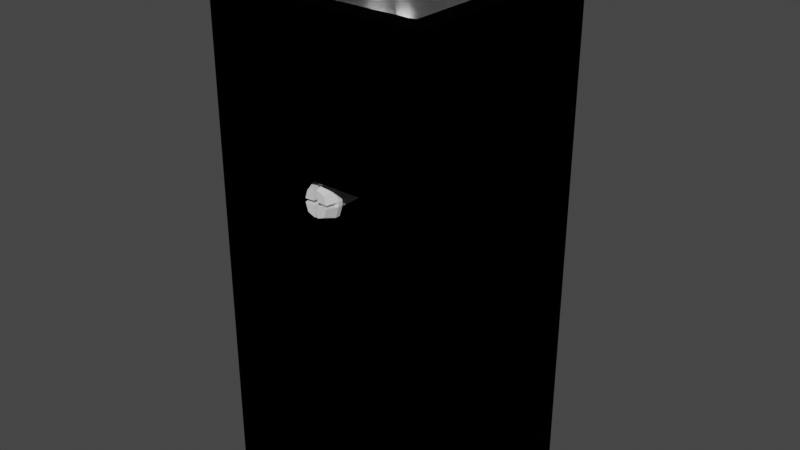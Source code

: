 # Source: WaterFountainModel.blend  (saved by Blender 2.93.20; exported with 4.5.12 LTS)
import bpy
from mathutils import Matrix  # noqa: F401  (used for matrix-valued properties, if any)

bpy.ops.wm.read_factory_settings(use_empty=True)
scene = bpy.context.scene
scene.name = 'Scene'

# ---- collections
col_collection = bpy.data.collections.new('Collection'); scene.collection.children.link(col_collection)

# ---- materials (node trees are filled in below, after node groups)
mat_waterfountain = bpy.data.materials.new('WaterFountain')
mat_waterfountain.use_transparent_shadow = False
mat_waterfountainmetal = bpy.data.materials.new('WaterFountainMetal')
mat_waterfountainmetal.use_transparent_shadow = False
mat_metalscrew = bpy.data.materials.new('MetalScrew')
mat_metalscrew.use_transparent_shadow = False

# ---- material node trees
mat_waterfountain.use_nodes = True; mat_waterfountain.node_tree.nodes.clear()
_N = mat_waterfountain.node_tree.nodes; _L = mat_waterfountain.node_tree.links
n0 = _N.new('ShaderNodeBsdfPrincipled'); n0.name = 'Principled BSDF'; n0.location = (10, 300)
n0.distribution = 'GGX'
n0.subsurface_method = 'BURLEY'
n0.inputs[0].default_value = (0.0, 0.0, 0.0, 1.0)
n0.inputs[1].default_value = 0.3382
n0.inputs[2].default_value = 0.7721
n0.inputs[3].default_value = 1.45
n0.inputs[13].default_value = 0.0
n0.inputs[27].default_value = (0.0, 0.0, 0.0, 1.0)
n0.inputs[28].default_value = 1.0
n1 = _N.new('ShaderNodeOutputMaterial'); n1.name = 'Material Output'; n1.location = (300, 300)
_L.new(n0.outputs[0], n1.inputs[0])
n1.is_active_output = True
mat_waterfountainmetal.use_nodes = True; mat_waterfountainmetal.node_tree.nodes.clear()
_N = mat_waterfountainmetal.node_tree.nodes; _L = mat_waterfountainmetal.node_tree.links
n0 = _N.new('ShaderNodeBsdfPrincipled'); n0.name = 'Principled BSDF'; n0.location = (10, 300)
n0.distribution = 'GGX'
n0.subsurface_method = 'BURLEY'
n0.inputs[1].default_value = 1.0
n0.inputs[2].default_value = 0.1985
n0.inputs[3].default_value = 1.45
n0.inputs[13].default_value = 0.0
n0.inputs[27].default_value = (0.0, 0.0, 0.0, 1.0)
n0.inputs[28].default_value = 1.0
n1 = _N.new('ShaderNodeOutputMaterial'); n1.name = 'Material Output'; n1.location = (300, 300)
_L.new(n0.outputs[0], n1.inputs[0])
n1.is_active_output = True
mat_metalscrew.use_nodes = True; mat_metalscrew.node_tree.nodes.clear()
_N = mat_metalscrew.node_tree.nodes; _L = mat_metalscrew.node_tree.links
n0 = _N.new('ShaderNodeBsdfPrincipled'); n0.name = 'Principled BSDF'; n0.location = (10, 300)
n0.distribution = 'GGX'
n0.subsurface_method = 'BURLEY'
n0.inputs[3].default_value = 1.45
n0.inputs[27].default_value = (0.0, 0.0, 0.0, 1.0)
n0.inputs[28].default_value = 1.0
n1 = _N.new('ShaderNodeOutputMaterial'); n1.name = 'Material Output'; n1.location = (300, 300)
_L.new(n0.outputs[0], n1.inputs[0])
n1.is_active_output = True

# ---- world
world_world = bpy.data.worlds.new('World'); scene.world = world_world
world_world.use_nodes = True; world_world.node_tree.nodes.clear()
_N = world_world.node_tree.nodes; _L = world_world.node_tree.links
n0 = _N.new('ShaderNodeOutputWorld'); n0.name = 'World Output'; n0.location = (300, 300)
n1 = _N.new('ShaderNodeBackground'); n1.name = 'Background'; n1.location = (10, 300)
n1.inputs[0].default_value = (0.05088, 0.05088, 0.05088, 1.0)
_L.new(n1.outputs[0], n0.inputs[0])
n0.is_active_output = True
world_world.color = (0.05088, 0.05088, 0.05088)
world_world.use_sun_shadow = False
world_world.sun_shadow_jitter_overblur = 0.0

# ---- meshes
me_cube_001 = bpy.data.meshes.new('Cube.001')
me_cube_001.from_pydata([(-0.2329, -0.2652, 0.02145), (-0.2114, -0.2149, 1.193), (-0.2617, 0.2617, -0.007416), (-0.2114, 0.2114, 1.193), (0.2364, -0.2652, 0.02145), (0.2149, -0.2149, 1.193), (0.2652, 0.2617, -0.007416), (0.2149, 0.2114, 1.193), (-0.2617, -0.2652, 1.193), (-0.2617, 0.2617, 1.193), (0.2652, 0.2617, 1.193), (0.2652, -0.2652, 1.193), (-0.01863, -0.02214, 1.092), (-0.01863, 0.01865, 1.092), (0.02216, 0.01865, 1.092), (0.02216, -0.02214, 1.092), (-0.2399, 0.2031, 1.192), (-0.2399, 0.2031, 1.222), (-0.2475, 0.2107, 1.192), (-0.2475, 0.2107, 1.222), (-0.2021, 0.241, 1.192), (-0.2021, 0.241, 1.222), (-0.2097, 0.2486, 1.192), (-0.2097, 0.2486, 1.222), (-0.2395, 0.2026, 1.232), (-0.247, 0.2101, 1.234), (-0.2016, 0.2405, 1.232), (-0.2091, 0.248, 1.234), (-0.2377, 0.2009, 1.243), (-0.2449, 0.208, 1.246), (-0.1998, 0.2387, 1.243), (-0.207, 0.2459, 1.246), (-0.2345, 0.1978, 1.252), (-0.2414, 0.2045, 1.258), (-0.1967, 0.2355, 1.252), (-0.2035, 0.2424, 1.258), (-0.229, 0.193, 1.261), (-0.2362, 0.1995, 1.268), (-0.192, 0.23, 1.261), (-0.1985, 0.2372, 1.268), (-0.2214, 0.1868, 1.269), (-0.2283, 0.1925, 1.277), (-0.1858, 0.2224, 1.269), (-0.1915, 0.2293, 1.277), (-0.2124, 0.1798, 1.276), (-0.2183, 0.1843, 1.284), (-0.1788, 0.2134, 1.276), (-0.1833, 0.2193, 1.284), (-0.2028, 0.1727, 1.28), (-0.2072, 0.1757, 1.289), (-0.1717, 0.2038, 1.28), (-0.1747, 0.2082, 1.289), (-0.1933, 0.166, 1.283), (-0.1961, 0.1675, 1.291), (-0.1649, 0.1943, 1.283), (-0.1665, 0.1971, 1.291), (-0.1847, 0.1601, 1.284), (-0.186, 0.1603, 1.291), (-0.1591, 0.1857, 1.284), (-0.1593, 0.187, 1.291), (-0.1774, 0.1553, 1.283), (-0.1774, 0.1544, 1.29), (-0.1542, 0.1785, 1.283), (-0.1534, 0.1784, 1.29), (-0.1717, 0.1513, 1.282), (-0.1705, 0.1498, 1.288), (-0.1502, 0.1728, 1.282), (-0.1488, 0.1715, 1.288), (-0.1675, 0.1476, 1.28), (-0.1655, 0.1456, 1.285), (-0.1466, 0.1685, 1.28), (-0.1446, 0.1665, 1.285), (-0.194, -0.1975, 1.119), (-0.194, 0.194, 1.119), (0.1976, 0.194, 1.119), (0.1976, -0.1975, 1.119), (-0.02708, -0.001747, 1.092), (0.001762, 0.0271, 1.092), (0.0306, -0.001747, 1.092), (0.001762, -0.03059, 1.092), (-0.02489, 0.009291, 1.092), (0.0128, 0.0249, 1.092), (0.02841, -0.01278, 1.092), (-0.009276, -0.02839, 1.092), (-0.02489, -0.01278, 1.092), (-0.009276, 0.0249, 1.092), (0.02841, 0.009291, 1.092), (0.0128, -0.02839, 1.092), (-0.0166, -0.06939, 0.8109), (-0.2617, 0.2617, 0.8706), (0.2652, 0.2617, 0.8706), (0.02012, -0.06939, 0.8109), (0.2652, -0.2652, 0.8706), (0.2652, -0.2652, -0.007416), (-0.2617, -0.2652, -0.007416), (-0.2617, -0.2652, 0.8706), (0.04318, 0.02299, 0.8417), (0.2364, 0.2284, 0.02145), (-0.2329, 0.2284, 0.02145), (-0.03965, 0.02299, 0.8417), (0.2364, -0.2652, 0.8417), (-0.2329, -0.2652, 0.8417), (0.2364, 0.2284, 0.8417), (-0.2329, 0.2284, 0.8417), (0.001762, -0.077, 0.8109), (0.001762, 0.04015, 0.8417), (-0.05681, -0.01842, 0.8417), (0.06033, -0.01842, 0.8417), (0.001762, -0.077, 0.7699), (-0.0166, -0.06939, 0.7699), (0.001762, 0.04015, 0.7391), (-0.03965, 0.02299, 0.7391), (-0.05681, -0.01842, 0.7391), (0.06033, -0.01842, 0.7391), (0.04318, 0.02299, 0.7391), (0.02012, -0.06939, 0.7699), (0.001762, -0.01842, 0.7391), (0.001762, -0.077, 0.8417), (-0.03965, -0.05984, 0.8417), (0.04318, -0.05984, 0.8417), (0.001762, -0.077, 0.7391), (-0.03965, -0.05984, 0.7391), (0.04318, -0.05984, 0.7391), (0.001762, -0.2158, 0.8109), (0.001762, -0.2158, 0.7699), (-0.0166, -0.2158, 0.8109), (0.02012, -0.2158, 0.8109), (-0.0166, -0.2158, 0.7699), (0.02012, -0.2158, 0.7699), (-0.02659, -0.2345, 0.8221), (0.03011, -0.2345, 0.8221), (-0.02659, -0.2345, 0.7587), (0.03011, -0.2345, 0.7587), (0.006654, -0.2345, 0.8314), (-0.00313, -0.2345, 0.8314), (0.006654, -0.2345, 0.7494), (-0.00313, -0.2345, 0.7494), (0.03845, -0.2345, 0.7849), (0.03845, -0.2345, 0.7959), (-0.03493, -0.2345, 0.7849), (-0.03493, -0.2345, 0.7959), (-0.00313, -0.2345, 0.7959), (0.006654, -0.2345, 0.7959), (-0.00313, -0.2345, 0.7849), (0.006654, -0.2345, 0.7849), (-0.001947, -0.2606, 0.8215), (-0.01973, -0.2606, 0.8144), (-0.001947, -0.2606, 0.7593), (-0.01973, -0.2606, 0.7664), (0.02958, -0.2606, 0.7946), (0.02325, -0.2606, 0.8144), (-0.02605, -0.2606, 0.7946), (0.005471, -0.2606, 0.8215), (0.02325, -0.2606, 0.7664), (0.005471, -0.2606, 0.7593), (0.02958, -0.2606, 0.7863), (-0.02605, -0.2606, 0.7863), (0.006654, -0.2606, 0.7959), (-0.00313, -0.2606, 0.7959), (0.006654, -0.2606, 0.7849), (-0.00313, -0.2606, 0.7849), (-0.00313, -0.223, 0.8314), (-0.02659, -0.223, 0.8221), (-0.00313, -0.223, 0.7494), (-0.02659, -0.223, 0.7587), (0.03845, -0.223, 0.7959), (0.03011, -0.223, 0.8221), (-0.03493, -0.223, 0.7959), (0.006654, -0.223, 0.8314), (0.03011, -0.223, 0.7587), (0.006654, -0.223, 0.7494), (0.03845, -0.223, 0.7849), (-0.03493, -0.223, 0.7849)], [], [(95, 8, 9, 89), (89, 9, 10, 90), (90, 10, 11, 92), (92, 11, 8, 95), (2, 6, 93, 94), (5, 7, 74, 75), (1, 3, 9, 8), (3, 7, 10, 9), (7, 5, 11, 10), (5, 1, 8, 11), (80, 76, 84, 12, 83, 79, 87, 15, 82, 78, 86, 14, 81, 77, 85, 13), (3, 1, 72, 73), (1, 5, 75, 72), (7, 3, 73, 74), (16, 17, 19, 18), (18, 19, 23, 22), (22, 23, 21, 20), (20, 21, 17, 16), (18, 22, 20, 16), (21, 23, 27, 26), (25, 24, 28, 29), (19, 17, 24, 25), (17, 21, 26, 24), (23, 19, 25, 27), (28, 30, 34, 32), (24, 26, 30, 28), (27, 25, 29, 31), (26, 27, 31, 30), (34, 35, 39, 38), (31, 29, 33, 35), (30, 31, 35, 34), (29, 28, 32, 33), (36, 38, 42, 40), (33, 32, 36, 37), (32, 34, 38, 36), (35, 33, 37, 39), (43, 41, 45, 47), (39, 37, 41, 43), (38, 39, 43, 42), (37, 36, 40, 41), (46, 47, 51, 50), (42, 43, 47, 46), (41, 40, 44, 45), (40, 42, 46, 44), (48, 50, 54, 52), (45, 44, 48, 49), (44, 46, 50, 48), (47, 45, 49, 51), (54, 55, 59, 58), (51, 49, 53, 55), (50, 51, 55, 54), (49, 48, 52, 53), (58, 59, 63, 62), (53, 52, 56, 57), (52, 54, 58, 56), (55, 53, 57, 59), (60, 62, 66, 64), (57, 56, 60, 61), (56, 58, 62, 60), (59, 57, 61, 63), (66, 67, 71, 70), (63, 61, 65, 67), (62, 63, 67, 66), (61, 60, 64, 65), (71, 69, 68, 70), (65, 64, 68, 69), (64, 66, 70, 68), (67, 65, 69, 71), (12, 84, 76, 80, 13, 73, 72), (13, 85, 77, 81, 14, 74, 73), (14, 86, 78, 82, 15, 75, 74), (15, 87, 79, 83, 12, 72, 75), (101, 0, 98, 103), (6, 90, 92, 93), (2, 89, 90, 6), (94, 95, 89, 2), (100, 4, 93, 92), (4, 0, 94, 93), (0, 101, 95, 94), (101, 100, 92, 95), (97, 102, 103, 98), (4, 100, 102, 97), (106, 99, 111, 112), (0, 4, 97, 98), (118, 117, 119, 100, 101), (96, 105, 99, 103, 102), (99, 106, 118, 101, 103), (119, 107, 96, 102, 100), (99, 105, 110, 111), (96, 107, 113, 114), (105, 96, 114, 110), (116, 112, 111, 110), (113, 116, 110, 114), (122, 120, 116, 113), (120, 121, 112, 116), (109, 108, 124, 127), (118, 106, 112, 121), (107, 119, 122, 113), (115, 91, 126, 128), (88, 104, 117, 118), (104, 91, 119, 117), (108, 109, 121, 120), (115, 108, 120, 122), (91, 115, 122, 119), (109, 88, 118, 121), (104, 88, 125, 123), (88, 109, 127, 125), (108, 115, 128, 124), (91, 104, 123, 126), (130, 133, 152, 150), (141, 134, 145, 158), (142, 144, 137, 138), (139, 131, 148, 156), (134, 141, 142, 133), (140, 139, 143, 141), (141, 143, 144, 142), (143, 139, 156, 160), (143, 136, 135, 144), (159, 154, 153, 155), (152, 157, 149, 150), (146, 151, 158, 145), (156, 148, 147, 160), (133, 142, 157, 152), (134, 129, 146, 145), (142, 138, 149, 157), (131, 136, 147, 148), (140, 141, 158, 151), (135, 132, 153, 154), (138, 130, 150, 149), (136, 143, 160, 147), (129, 140, 151, 146), (137, 144, 159, 155), (132, 137, 155, 153), (144, 135, 154, 159), (125, 127, 124, 128, 126, 123), (132, 135, 170, 169), (162, 161, 168, 166, 165, 171, 169, 170, 163, 164, 172, 167), (140, 129, 162, 167), (131, 139, 172, 164), (129, 134, 161, 162), (135, 136, 163, 170), (133, 130, 166, 168), (139, 140, 167, 172), (136, 131, 164, 163), (137, 132, 169, 171), (134, 133, 168, 161), (130, 138, 165, 166), (138, 137, 171, 165)])
me_cube_001.polygons.foreach_set('material_index', [0, 0, 0, 0, 0, 1, 0, 0, 0, 0, 1, 1, 1, 1, 1, 1, 1, 1, 1, 1, 1, 1, 1, 1, 1, 1, 1, 1, 1, 1, 1, 1, 1, 1, 1, 1, 1, 1, 1, 1, 1, 1, 1, 1, 1, 1, 1, 1, 1, 1, 1, 1, 1, 1, 1, 1, 1, 1, 1, 1, 1, 1, 1, 1, 1, 1, 1, 1, 1, 1, 1, 1, 0, 0, 0, 0, 0, 0, 0, 0, 0, 0, 2, 0, 0, 0, 0, 0, 2, 2, 2, 2, 2, 2, 2, 2, 2, 2, 2, 2, 2, 2, 2, 2, 2, 2, 2, 2, 2, 2, 2, 2, 2, 2, 2, 2, 2, 2, 2, 2, 2, 2, 2, 2, 2, 2, 2, 2, 2, 2, 2, 2, 2, 2, 2, 2, 2, 2, 2, 2, 2, 2, 2, 2, 2, 2, 2, 2])
_uv = me_cube_001.uv_layers.new(name='UVMap')
_uv.uv.foreach_set('vector', [0.5579, 0.0, 0.625, 0.0, 0.625, 0.25, 0.5579, 0.25, 0.5579, 0.25, 0.625, 0.25, 0.625, 0.5, 0.5579, 0.5, 0.5579, 0.5, 0.625, 0.5, 0.625, 0.75, 0.5579, 0.75, 0.5579, 0.75, 0.625, 0.75, 0.625, 1.0, 0.5579, 1.0, 0.125, 0.5, 0.375, 0.5, 0.375, 0.75, 0.125, 0.75, 0.6489, 0.7261, 0.6489, 0.5239, 0.6489, 0.5239, 0.6489, 0.7261, 0.8511, 0.7261, 0.8511, 0.5239, 0.875, 0.5, 0.875, 0.75, 0.8511, 0.5239, 0.6489, 0.5239, 0.625, 0.5, 0.875, 0.5, 0.6489, 0.5239, 0.6489, 0.7261, 0.625, 0.75, 0.625, 0.5, 0.6489, 0.7261, 0.8511, 0.7261, 0.875, 0.75, 0.625, 0.75, 0.7628, 0.6186, 0.7628, 0.625, 0.7628, 0.6314, 0.7628, 0.6378, 0.7564, 0.6378, 0.75, 0.6378, 0.7436, 0.6378, 0.7372, 0.6378, 0.7372, 0.6314, 0.7372, 0.625, 0.7372, 0.6186, 0.7372, 0.6122, 0.7436, 0.6122, 0.75, 0.6122, 0.7564, 0.6122, 0.7628, 0.6122, 0.8511, 0.5239, 0.8511, 0.7261, 0.8511, 0.7261, 0.8511, 0.5239, 0.8511, 0.7261, 0.6489, 0.7261, 0.6489, 0.7261, 0.8511, 0.7261, 0.6489, 0.5239, 0.8511, 0.5239, 0.8511, 0.5239, 0.6489, 0.5239, 0.375, 0.0, 0.625, 0.0, 0.625, 0.25, 0.375, 0.25, 0.375, 0.25, 0.625, 0.25, 0.625, 0.5, 0.375, 0.5, 0.375, 0.5, 0.625, 0.5, 0.625, 0.75, 0.375, 0.75, 0.375, 0.75, 0.625, 0.75, 0.625, 1.0, 0.375, 1.0, 0.125, 0.5, 0.375, 0.5, 0.375, 0.75, 0.125, 0.75, 0.625, 0.75, 0.625, 0.5, 0.625, 0.5, 0.625, 0.75, 0.625, 0.25, 0.625, 0.0, 0.625, 0.0, 0.625, 0.25, 0.625, 0.25, 0.625, 0.0, 0.625, 0.0, 0.625, 0.25, 0.625, 1.0, 0.625, 0.75, 0.625, 0.75, 0.625, 1.0, 0.625, 0.5, 0.625, 0.25, 0.625, 0.25, 0.625, 0.5, 0.625, 1.0, 0.625, 0.75, 0.625, 0.75, 0.625, 1.0, 0.625, 1.0, 0.625, 0.75, 0.625, 0.75, 0.625, 1.0, 0.625, 0.5, 0.625, 0.25, 0.625, 0.25, 0.625, 0.5, 0.625, 0.75, 0.625, 0.5, 0.625, 0.5, 0.625, 0.75, 0.625, 0.75, 0.625, 0.5, 0.625, 0.5, 0.625, 0.75, 0.625, 0.5, 0.625, 0.25, 0.625, 0.25, 0.625, 0.5, 0.625, 0.75, 0.625, 0.5, 0.625, 0.5, 0.625, 0.75, 0.625, 0.25, 0.625, 0.0, 0.625, 0.0, 0.625, 0.25, 0.625, 1.0, 0.625, 0.75, 0.625, 0.75, 0.625, 1.0, 0.625, 0.25, 0.625, 0.0, 0.625, 0.0, 0.625, 0.25, 0.625, 1.0, 0.625, 0.75, 0.625, 0.75, 0.625, 1.0, 0.625, 0.5, 0.625, 0.25, 0.625, 0.25, 0.625, 0.5, 0.625, 0.5, 0.625, 0.25, 0.625, 0.25, 0.625, 0.5, 0.625, 0.5, 0.625, 0.25, 0.625, 0.25, 0.625, 0.5, 0.625, 0.75, 0.625, 0.5, 0.625, 0.5, 0.625, 0.75, 0.625, 0.25, 0.625, 0.0, 0.625, 0.0, 0.625, 0.25, 0.625, 0.75, 0.625, 0.5, 0.625, 0.5, 0.625, 0.75, 0.625, 0.75, 0.625, 0.5, 0.625, 0.5, 0.625, 0.75, 0.625, 0.25, 0.625, 0.0, 0.625, 0.0, 0.625, 0.25, 0.625, 1.0, 0.625, 0.75, 0.625, 0.75, 0.625, 1.0, 0.625, 1.0, 0.625, 0.75, 0.625, 0.75, 0.625, 1.0, 0.625, 0.25, 0.625, 0.0, 0.625, 0.0, 0.625, 0.25, 0.625, 1.0, 0.625, 0.75, 0.625, 0.75, 0.625, 1.0, 0.625, 0.5, 0.625, 0.25, 0.625, 0.25, 0.625, 0.5, 0.625, 0.75, 0.625, 0.5, 0.625, 0.5, 0.625, 0.75, 0.625, 0.5, 0.625, 0.25, 0.625, 0.25, 0.625, 0.5, 0.625, 0.75, 0.625, 0.5, 0.625, 0.5, 0.625, 0.75, 0.625, 0.25, 0.625, 0.0, 0.625, 0.0, 0.625, 0.25, 0.625, 0.75, 0.625, 0.5, 0.625, 0.5, 0.625, 0.75, 0.625, 0.25, 0.625, 0.0, 0.625, 0.0, 0.625, 0.25, 0.625, 1.0, 0.625, 0.75, 0.625, 0.75, 0.625, 1.0, 0.625, 0.5, 0.625, 0.25, 0.625, 0.25, 0.625, 0.5, 0.625, 1.0, 0.625, 0.75, 0.625, 0.75, 0.625, 1.0, 0.625, 0.25, 0.625, 0.0, 0.625, 0.0, 0.625, 0.25, 0.625, 1.0, 0.625, 0.75, 0.625, 0.75, 0.625, 1.0, 0.625, 0.5, 0.625, 0.25, 0.625, 0.25, 0.625, 0.5, 0.625, 0.75, 0.625, 0.5, 0.625, 0.5, 0.625, 0.75, 0.625, 0.5, 0.625, 0.25, 0.625, 0.25, 0.625, 0.5, 0.625, 0.75, 0.625, 0.5, 0.625, 0.5, 0.625, 0.75, 0.625, 0.25, 0.625, 0.0, 0.625, 0.0, 0.625, 0.25, 0.625, 0.5, 0.875, 0.5, 0.875, 0.75, 0.625, 0.75, 0.625, 0.25, 0.625, 0.0, 0.625, 0.0, 0.625, 0.25, 0.625, 1.0, 0.625, 0.75, 0.625, 0.75, 0.625, 1.0, 0.625, 0.5, 0.625, 0.25, 0.625, 0.25, 0.625, 0.5, 0.7628, 0.6378, 0.7628, 0.6314, 0.7628, 0.625, 0.7628, 0.6186, 0.7628, 0.6122, 0.8511, 0.5239, 0.8511, 0.7261, 0.7628, 0.6122, 0.7564, 0.6122, 0.75, 0.6122, 0.7436, 0.6122, 0.7372, 0.6122, 0.6489, 0.5239, 0.8511, 0.5239, 0.7372, 0.6122, 0.7372, 0.6186, 0.7372, 0.625, 0.7372, 0.6314, 0.7372, 0.6378, 0.6489, 0.7261, 0.6489, 0.5239, 0.7372, 0.6378, 0.7436, 0.6378, 0.75, 0.6378, 0.7564, 0.6378, 0.7628, 0.6378, 0.8511, 0.7261, 0.6489, 0.7261, 0.5519, 0.9863, 0.381, 0.9863, 0.381, 0.9863, 0.5519, 0.9863, 0.375, 0.5, 0.5579, 0.5, 0.5579, 0.75, 0.375, 0.75, 0.375, 0.25, 0.5579, 0.25, 0.5579, 0.5, 0.375, 0.5, 0.375, 0.0, 0.5579, 0.0, 0.5579, 0.25, 0.375, 0.25, 0.5519, 0.7637, 0.381, 0.7637, 0.375, 0.75, 0.5579, 0.75, 0.381, 0.7637, 0.381, 0.9863, 0.375, 1.0, 0.375, 0.75, 0.381, 0.9863, 0.5519, 0.9863, 0.5579, 1.0, 0.375, 1.0, 0.5519, 0.9863, 0.5519, 0.7637, 0.5579, 0.75, 0.5579, 1.0, 0.381, 0.7637, 0.5519, 0.7637, 0.5519, 0.9863, 0.381, 0.9863, 0.381, 0.7637, 0.5519, 0.7637, 0.5519, 0.7637, 0.381, 0.7637, 0.5519, 0.9089, 0.5519, 0.9089, 0.5519, 0.9089, 0.5519, 0.9089, 0.381, 0.9863, 0.381, 0.7637, 0.381, 0.7637, 0.381, 0.9863, 0.5519, 0.9089, 0.5519, 0.875, 0.5519, 0.8411, 0.5519, 0.7637, 0.5519, 0.9863, 0.5519, 0.8411, 0.5519, 0.875, 0.5519, 0.9089, 0.5519, 0.9863, 0.5519, 0.7637, 0.5519, 0.9089, 0.5519, 0.9089, 0.5519, 0.9089, 0.5519, 0.9863, 0.5519, 0.9863, 0.5519, 0.8411, 0.5519, 0.8411, 0.5519, 0.8411, 0.5519, 0.7637, 0.5519, 0.7637, 0.5519, 0.9089, 0.5519, 0.875, 0.5519, 0.875, 0.5519, 0.9089, 0.5519, 0.8411, 0.5519, 0.8411, 0.5519, 0.8411, 0.5519, 0.8411, 0.5519, 0.875, 0.5519, 0.8411, 0.5519, 0.8411, 0.5519, 0.875, 0.5519, 0.875, 0.5519, 0.9089, 0.5519, 0.9089, 0.5519, 0.875, 0.5519, 0.8411, 0.5519, 0.875, 0.5519, 0.875, 0.5519, 0.8411, 0.5519, 0.8411, 0.5519, 0.875, 0.5519, 0.875, 0.5519, 0.8411, 0.5519, 0.875, 0.5519, 0.9089, 0.5519, 0.9089, 0.5519, 0.875, 0.5519, 0.89, 0.5519, 0.875, 0.5519, 0.875, 0.5519, 0.89, 0.5519, 0.9089, 0.5519, 0.9089, 0.5519, 0.9089, 0.5519, 0.9089, 0.5519, 0.8411, 0.5519, 0.8411, 0.5519, 0.8411, 0.5519, 0.8411, 0.5519, 0.86, 0.5519, 0.86, 0.5519, 0.86, 0.5519, 0.86, 0.5519, 0.89, 0.5519, 0.875, 0.5519, 0.875, 0.5519, 0.9089, 0.5519, 0.875, 0.5519, 0.86, 0.5519, 0.8411, 0.5519, 0.875, 0.5519, 0.875, 0.5519, 0.89, 0.5519, 0.9089, 0.5519, 0.875, 0.5519, 0.86, 0.5519, 0.875, 0.5519, 0.875, 0.5519, 0.8411, 0.5519, 0.86, 0.5519, 0.86, 0.5519, 0.8411, 0.5519, 0.8411, 0.5519, 0.89, 0.5519, 0.89, 0.5519, 0.9089, 0.5519, 0.9089, 0.5519, 0.875, 0.5519, 0.89, 0.5519, 0.89, 0.5519, 0.875, 0.5519, 0.89, 0.5519, 0.89, 0.5519, 0.89, 0.5519, 0.89, 0.5519, 0.875, 0.5519, 0.86, 0.5519, 0.86, 0.5519, 0.875, 0.5519, 0.86, 0.5519, 0.875, 0.5519, 0.875, 0.5519, 0.86, 0.5519, 0.86, 0.5519, 0.87, 0.5519, 0.87, 0.5519, 0.86, 0.5519, 0.88, 0.5519, 0.88, 0.5519, 0.88, 0.5519, 0.88, 0.5519, 0.87, 0.5519, 0.87, 0.5519, 0.86, 0.5519, 0.86, 0.5519, 0.89, 0.5519, 0.89, 0.5519, 0.89, 0.5519, 0.89, 0.5519, 0.88, 0.5519, 0.88, 0.5519, 0.87, 0.5519, 0.87, 0.5519, 0.89, 0.5519, 0.89, 0.5519, 0.88, 0.5519, 0.88, 0.5519, 0.88, 0.5519, 0.88, 0.5519, 0.87, 0.5519, 0.87, 0.5519, 0.88, 0.5519, 0.89, 0.5519, 0.89, 0.5519, 0.88, 0.5519, 0.88, 0.5519, 0.88, 0.5519, 0.87, 0.5519, 0.87, 0.5519, 0.87, 0.5519, 0.87, 0.5519, 0.86, 0.5519, 0.86, 0.5519, 0.87, 0.5519, 0.87, 0.5519, 0.86, 0.5519, 0.86, 0.5519, 0.89, 0.5519, 0.89, 0.5519, 0.88, 0.5519, 0.88, 0.5519, 0.89, 0.5519, 0.89, 0.5519, 0.88, 0.5519, 0.88, 0.5519, 0.87, 0.5519, 0.87, 0.5519, 0.87, 0.5519, 0.87, 0.5519, 0.88, 0.5519, 0.89, 0.5519, 0.89, 0.5519, 0.88, 0.5519, 0.87, 0.5519, 0.86, 0.5519, 0.86, 0.5519, 0.87, 0.5519, 0.89, 0.5519, 0.88, 0.5519, 0.88, 0.5519, 0.89, 0.5519, 0.89, 0.5519, 0.88, 0.5519, 0.88, 0.5519, 0.89, 0.5519, 0.87, 0.5519, 0.86, 0.5519, 0.86, 0.5519, 0.87, 0.5519, 0.86, 0.5519, 0.86, 0.5519, 0.86, 0.5519, 0.86, 0.5519, 0.88, 0.5519, 0.88, 0.5519, 0.88, 0.5519, 0.88, 0.5519, 0.89, 0.5519, 0.89, 0.5519, 0.89, 0.5519, 0.89, 0.5519, 0.86, 0.5519, 0.87, 0.5519, 0.87, 0.5519, 0.86, 0.5519, 0.86, 0.5519, 0.86, 0.5519, 0.86, 0.5519, 0.86, 0.5519, 0.87, 0.5519, 0.87, 0.5519, 0.87, 0.5519, 0.87, 0.5519, 0.89, 0.5519, 0.89, 0.5519, 0.875, 0.5519, 0.86, 0.5519, 0.86, 0.5519, 0.875, 0.5519, 0.86, 0.5519, 0.87, 0.5519, 0.87, 0.5519, 0.86, 0.5519, 0.89, 0.5519, 0.88, 0.5519, 0.87, 0.5519, 0.86, 0.5519, 0.86, 0.5519, 0.86, 0.5519, 0.86, 0.5519, 0.87, 0.5519, 0.88, 0.5519, 0.89, 0.5519, 0.89, 0.5519, 0.89, 0.5519, 0.89, 0.5519, 0.89, 0.5519, 0.89, 0.5519, 0.89, 0.5519, 0.89, 0.5519, 0.89, 0.5519, 0.89, 0.5519, 0.89, 0.5519, 0.89, 0.5519, 0.88, 0.5519, 0.88, 0.5519, 0.89, 0.5519, 0.87, 0.5519, 0.88, 0.5519, 0.88, 0.5519, 0.87, 0.5519, 0.87, 0.5519, 0.86, 0.5519, 0.86, 0.5519, 0.87, 0.5519, 0.89, 0.5519, 0.89, 0.5519, 0.89, 0.5519, 0.89, 0.5519, 0.88, 0.5519, 0.89, 0.5519, 0.89, 0.5519, 0.88, 0.5519, 0.86, 0.5519, 0.86, 0.5519, 0.86, 0.5519, 0.86, 0.5519, 0.88, 0.5519, 0.87, 0.5519, 0.87, 0.5519, 0.88, 0.5519, 0.86, 0.5519, 0.86, 0.5519, 0.86, 0.5519, 0.86, 0.5519, 0.86, 0.5519, 0.86, 0.5519, 0.86, 0.5519, 0.86])
me_cube_001.materials.append(mat_waterfountain)
me_cube_001.materials.append(mat_waterfountainmetal)
me_cube_001.materials.append(mat_metalscrew)
me_cube_001.use_remesh_fix_poles = True
me_cube_001.use_remesh_preserve_attributes = False
me_cube_001.update()

# ---- objects
ob_waterfountain = bpy.data.objects.new('WaterFountain', me_cube_001)

# ---- transforms, parenting, visibility, modifiers, constraints
ob_waterfountain.location = (0.0, 0.0, 0.0)

# ---- collection membership
col_collection.objects.link(ob_waterfountain)

# ---- scene / render settings (as saved in the file)
scene.frame_start = 1; scene.frame_end = 250; scene.frame_set(1)
scene.render.engine = 'BLENDER_EEVEE_NEXT'
scene.cycles.use_denoising = False
scene.cycles.samples = 128
scene.cycles.sampling_pattern = 'TABULATED_SOBOL'
scene.cycles.use_adaptive_sampling = False
scene.cycles.use_light_tree = False
scene.view_settings.view_transform = 'Filmic'
bpy.context.view_layer.update()

# ---- added for rendering (the .blend has no active camera and no usable light): camera, sun
cam_auto = bpy.data.cameras.new('AutoCamera')
cam_auto.lens = 50.0
cam_auto.sensor_width = 36.0
cam_auto.clip_end = 1000.0
ob_auto_camera = bpy.data.objects.new('AutoCamera', cam_auto)
scene.collection.objects.link(ob_auto_camera)
ob_auto_camera.location = (1.38704, -1.66408, 1.7501)
ob_auto_camera.rotation_euler = (1.09748, -7.21219e-08, 0.694738)
scene.camera = ob_auto_camera
light_auto_sun = bpy.data.lights.new('AutoSun', 'SUN')
light_auto_sun.energy = 3.0
light_auto_sun.angle = 0.0523599
ob_auto_sun = bpy.data.objects.new('AutoSun', light_auto_sun)
scene.collection.objects.link(ob_auto_sun)
ob_auto_sun.rotation_euler = (0.872665, 0.174533, 0.523599)
bpy.context.view_layer.update()

